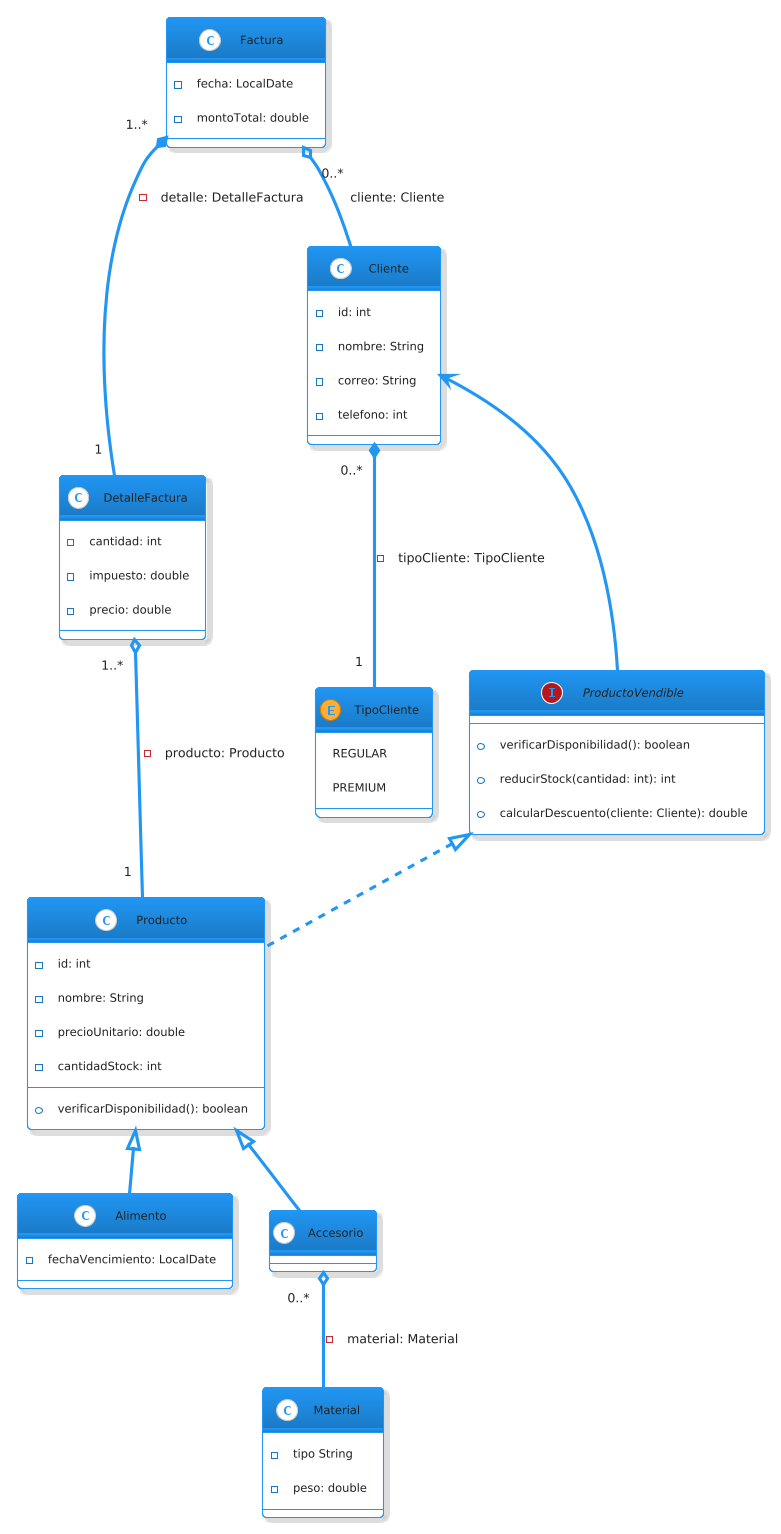

The diagram above was rendered by PlantUML. Its source (embedded in the PNG):
@startuml
!theme materia-outline

class DetalleFactura{
    -cantidad: int
    -impuesto: double
    -precio: double


}

class Factura{
    -fecha: LocalDate
    -montoTotal: double
}

class Cliente{
    -id: int
    -nombre: String
    -correo: String
    -telefono: int
}

enum TipoCliente{
    REGULAR
    PREMIUM
}

class Producto{
    -id: int
    -nombre: String
    -precioUnitario: double
    -cantidadStock: int

    +verificarDisponibilidad(): boolean
}

class Alimento{
    -fechaVencimiento: LocalDate
}

class Accesorio{
    
}

interface ProductoVendible{
    +verificarDisponibilidad(): boolean
    +reducirStock(cantidad: int): int
    +calcularDescuento(cliente: Cliente): double
}

class Material{
    -tipo String
    -peso: double
}


Factura "1..*" *-- "1" DetalleFactura: -detalle: DetalleFactura

DetalleFactura "1..*" o-- "1" Producto: -producto: Producto

Producto <|-- Alimento
Producto <|-- Accesorio

Accesorio "0..*" o-- Material: -material: Material

Factura "0..*" o-- Cliente: cliente: Cliente

Cliente <-- ProductoVendible

ProductoVendible <|.. Producto

Cliente "0..*" *-- "1" TipoCliente: -tipoCliente: TipoCliente
@enduml